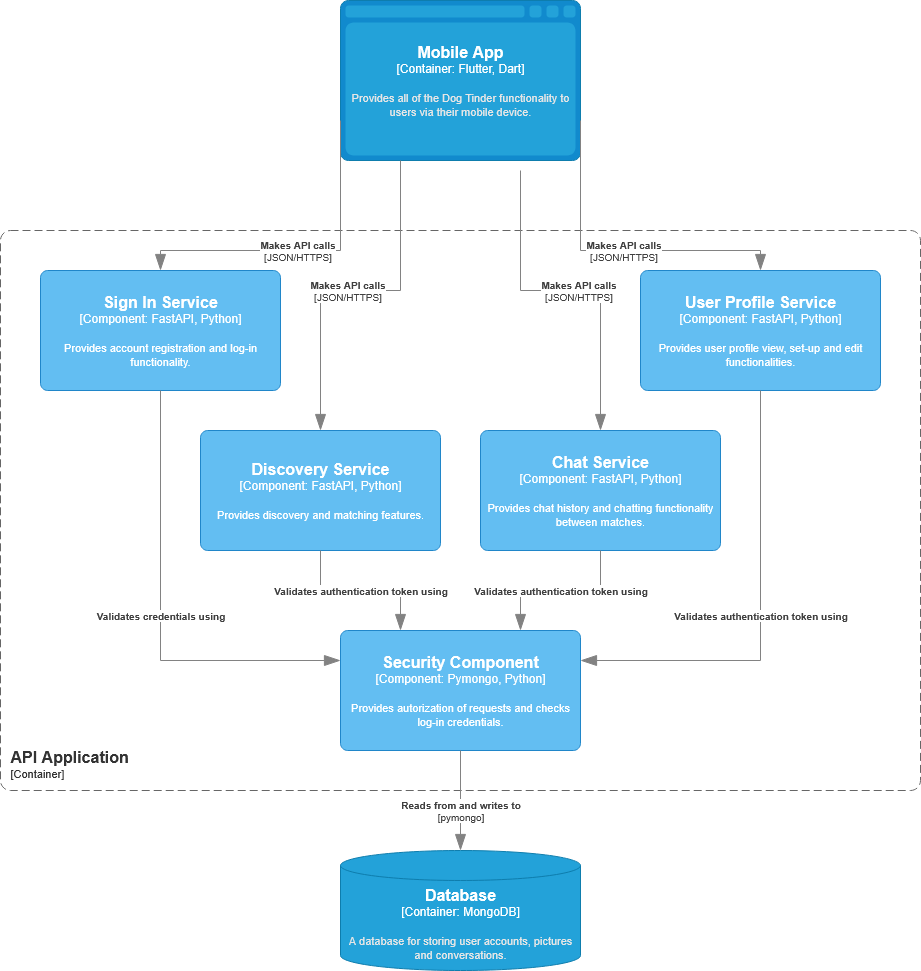

The diagram above was exported from draw.io. Its source (the exported page's mxGraphModel, read from the mxfile embedded in the PNG):
<mxGraphModel dx="2253" dy="779" grid="1" gridSize="10" guides="1" tooltips="1" connect="1" arrows="1" fold="1" page="1" pageScale="1" pageWidth="827" pageHeight="1169" math="0" shadow="0">
  <root>
    <mxCell id="0" />
    <mxCell id="1" parent="0" />
    <object placeholders="1" c4Name="API Application" c4Type="ContainerScopeBoundary" c4Application="Container" label="&lt;font style=&quot;font-size: 16px&quot;&gt;&lt;b&gt;&lt;div style=&quot;text-align: left&quot;&gt;%c4Name%&lt;/div&gt;&lt;/b&gt;&lt;/font&gt;&lt;div style=&quot;text-align: left&quot;&gt;[%c4Application%]&lt;/div&gt;" id="bct70wOqCResGdB8uTtw-1">
      <mxCell style="rounded=1;fontSize=11;whiteSpace=wrap;html=1;dashed=1;arcSize=20;fillColor=none;strokeColor=#666666;fontColor=#333333;labelBackgroundColor=none;align=left;verticalAlign=bottom;labelBorderColor=none;spacingTop=0;spacing=10;dashPattern=8 4;metaEdit=1;rotatable=0;perimeter=rectanglePerimeter;noLabel=0;labelPadding=0;allowArrows=0;connectable=0;expand=0;recursiveResize=0;editable=1;pointerEvents=0;absoluteArcSize=1;points=[[0.25,0,0],[0.5,0,0],[0.75,0,0],[1,0.25,0],[1,0.5,0],[1,0.75,0],[0.75,1,0],[0.5,1,0],[0.25,1,0],[0,0.75,0],[0,0.5,0],[0,0.25,0]];" vertex="1" parent="1">
        <mxGeometry x="-120" y="280" width="920" height="560" as="geometry" />
      </mxCell>
    </object>
    <object placeholders="1" c4Name="Sign In Service" c4Type="Component" c4Technology="FastAPI, Python" c4Description="Provides account registration and log-in functionality." label="&lt;font style=&quot;font-size: 16px&quot;&gt;&lt;b&gt;%c4Name%&lt;/b&gt;&lt;/font&gt;&lt;div&gt;[%c4Type%: %c4Technology%]&lt;/div&gt;&lt;br&gt;&lt;div&gt;&lt;font style=&quot;font-size: 11px&quot;&gt;%c4Description%&lt;/font&gt;&lt;/div&gt;" id="bct70wOqCResGdB8uTtw-2">
      <mxCell style="rounded=1;whiteSpace=wrap;html=1;labelBackgroundColor=none;fillColor=#63BEF2;fontColor=#ffffff;align=center;arcSize=6;strokeColor=#2086C9;metaEdit=1;resizable=0;points=[[0.25,0,0],[0.5,0,0],[0.75,0,0],[1,0.25,0],[1,0.5,0],[1,0.75,0],[0.75,1,0],[0.5,1,0],[0.25,1,0],[0,0.75,0],[0,0.5,0],[0,0.25,0]];" vertex="1" parent="1">
        <mxGeometry x="-80" y="320" width="240" height="120" as="geometry" />
      </mxCell>
    </object>
    <object placeholders="1" c4Name="Chat Service" c4Type="Component" c4Technology="FastAPI, Python" c4Description="Provides chat history and chatting functionality between matches." label="&lt;font style=&quot;font-size: 16px&quot;&gt;&lt;b&gt;%c4Name%&lt;/b&gt;&lt;/font&gt;&lt;div&gt;[%c4Type%: %c4Technology%]&lt;/div&gt;&lt;br&gt;&lt;div&gt;&lt;font style=&quot;font-size: 11px&quot;&gt;%c4Description%&lt;/font&gt;&lt;/div&gt;" id="bct70wOqCResGdB8uTtw-3">
      <mxCell style="rounded=1;whiteSpace=wrap;html=1;labelBackgroundColor=none;fillColor=#63BEF2;fontColor=#ffffff;align=center;arcSize=6;strokeColor=#2086C9;metaEdit=1;resizable=0;points=[[0.25,0,0],[0.5,0,0],[0.75,0,0],[1,0.25,0],[1,0.5,0],[1,0.75,0],[0.75,1,0],[0.5,1,0],[0.25,1,0],[0,0.75,0],[0,0.5,0],[0,0.25,0]];" vertex="1" parent="1">
        <mxGeometry x="360" y="480" width="240" height="120" as="geometry" />
      </mxCell>
    </object>
    <object placeholders="1" c4Name="Mobile App" c4Type="Container" c4Technology="Flutter, Dart" c4Description="Provides all of the Dog Tinder functionality to users via their mobile device." label="&lt;font style=&quot;font-size: 16px&quot;&gt;&lt;b&gt;%c4Name%&lt;/b&gt;&lt;/font&gt;&lt;div&gt;[%c4Type%:&amp;nbsp;%c4Technology%]&lt;/div&gt;&lt;br&gt;&lt;div&gt;&lt;font style=&quot;font-size: 11px&quot;&gt;&lt;font color=&quot;#E6E6E6&quot;&gt;%c4Description%&lt;/font&gt;&lt;/div&gt;" id="bct70wOqCResGdB8uTtw-19">
      <mxCell style="shape=mxgraph.c4.webBrowserContainer2;whiteSpace=wrap;html=1;boundedLbl=1;rounded=0;labelBackgroundColor=none;strokeColor=#118ACD;fillColor=#23A2D9;strokeColor=#118ACD;strokeColor2=#0E7DAD;fontSize=12;fontColor=#ffffff;align=center;metaEdit=1;points=[[0.5,0,0],[1,0.25,0],[1,0.5,0],[1,0.75,0],[0.5,1,0],[0,0.75,0],[0,0.5,0],[0,0.25,0]];resizable=0;" vertex="1" parent="1">
        <mxGeometry x="220" y="50" width="240" height="160" as="geometry" />
      </mxCell>
    </object>
    <object placeholders="1" c4Name="Database" c4Type="Container" c4Technology="MongoDB" c4Description="A database for storing user accounts, pictures and conversations." label="&lt;font style=&quot;font-size: 16px&quot;&gt;&lt;b&gt;%c4Name%&lt;/b&gt;&lt;/font&gt;&lt;div&gt;[%c4Type%:&amp;nbsp;%c4Technology%]&lt;/div&gt;&lt;br&gt;&lt;div&gt;&lt;font style=&quot;font-size: 11px&quot;&gt;&lt;font color=&quot;#E6E6E6&quot;&gt;%c4Description%&lt;/font&gt;&lt;/div&gt;" id="bct70wOqCResGdB8uTtw-21">
      <mxCell style="shape=cylinder3;size=15;whiteSpace=wrap;html=1;boundedLbl=1;rounded=0;labelBackgroundColor=none;fillColor=#23A2D9;fontSize=12;fontColor=#ffffff;align=center;strokeColor=#0E7DAD;metaEdit=1;points=[[0.5,0,0],[1,0.25,0],[1,0.5,0],[1,0.75,0],[0.5,1,0],[0,0.75,0],[0,0.5,0],[0,0.25,0]];resizable=0;" vertex="1" parent="1">
        <mxGeometry x="220" y="900" width="240" height="120" as="geometry" />
      </mxCell>
    </object>
    <object placeholders="1" c4Name="Discovery Service" c4Type="Component" c4Technology="FastAPI, Python" c4Description="Provides discovery and matching features." label="&lt;font style=&quot;font-size: 16px&quot;&gt;&lt;b&gt;%c4Name%&lt;/b&gt;&lt;/font&gt;&lt;div&gt;[%c4Type%: %c4Technology%]&lt;/div&gt;&lt;br&gt;&lt;div&gt;&lt;font style=&quot;font-size: 11px&quot;&gt;%c4Description%&lt;/font&gt;&lt;/div&gt;" id="bct70wOqCResGdB8uTtw-22">
      <mxCell style="rounded=1;whiteSpace=wrap;html=1;labelBackgroundColor=none;fillColor=#63BEF2;fontColor=#ffffff;align=center;arcSize=6;strokeColor=#2086C9;metaEdit=1;resizable=0;points=[[0.25,0,0],[0.5,0,0],[0.75,0,0],[1,0.25,0],[1,0.5,0],[1,0.75,0],[0.75,1,0],[0.5,1,0],[0.25,1,0],[0,0.75,0],[0,0.5,0],[0,0.25,0]];" vertex="1" parent="1">
        <mxGeometry x="80" y="480" width="240" height="120" as="geometry" />
      </mxCell>
    </object>
    <object placeholders="1" c4Name="User Profile Service" c4Type="Component" c4Technology="FastAPI, Python" c4Description="Provides user profile view, set-up and edit functionalities." label="&lt;font style=&quot;font-size: 16px&quot;&gt;&lt;b&gt;%c4Name%&lt;/b&gt;&lt;/font&gt;&lt;div&gt;[%c4Type%: %c4Technology%]&lt;/div&gt;&lt;br&gt;&lt;div&gt;&lt;font style=&quot;font-size: 11px&quot;&gt;%c4Description%&lt;/font&gt;&lt;/div&gt;" id="bct70wOqCResGdB8uTtw-23">
      <mxCell style="rounded=1;whiteSpace=wrap;html=1;labelBackgroundColor=none;fillColor=#63BEF2;fontColor=#ffffff;align=center;arcSize=6;strokeColor=#2086C9;metaEdit=1;resizable=0;points=[[0.25,0,0],[0.5,0,0],[0.75,0,0],[1,0.25,0],[1,0.5,0],[1,0.75,0],[0.75,1,0],[0.5,1,0],[0.25,1,0],[0,0.75,0],[0,0.5,0],[0,0.25,0]];" vertex="1" parent="1">
        <mxGeometry x="520" y="320" width="240" height="120" as="geometry" />
      </mxCell>
    </object>
    <object placeholders="1" c4Name="Security Component" c4Type="Component" c4Technology="Pymongo, Python" c4Description="Provides autorization of requests and checks log-in credentials." label="&lt;font style=&quot;font-size: 16px&quot;&gt;&lt;b&gt;%c4Name%&lt;/b&gt;&lt;/font&gt;&lt;div&gt;[%c4Type%: %c4Technology%]&lt;/div&gt;&lt;br&gt;&lt;div&gt;&lt;font style=&quot;font-size: 11px&quot;&gt;%c4Description%&lt;/font&gt;&lt;/div&gt;" id="bct70wOqCResGdB8uTtw-25">
      <mxCell style="rounded=1;whiteSpace=wrap;html=1;labelBackgroundColor=none;fillColor=#63BEF2;fontColor=#ffffff;align=center;arcSize=6;strokeColor=#2086C9;metaEdit=1;resizable=0;points=[[0.25,0,0],[0.5,0,0],[0.75,0,0],[1,0.25,0],[1,0.5,0],[1,0.75,0],[0.75,1,0],[0.5,1,0],[0.25,1,0],[0,0.75,0],[0,0.5,0],[0,0.25,0]];" vertex="1" parent="1">
        <mxGeometry x="220" y="680" width="240" height="120" as="geometry" />
      </mxCell>
    </object>
    <object placeholders="1" c4Type="Relationship" c4Technology="pymongo" c4Description="Reads from and writes to" label="&lt;div style=&quot;text-align: left&quot;&gt;&lt;div style=&quot;text-align: center&quot;&gt;&lt;b&gt;%c4Description%&lt;/b&gt;&lt;/div&gt;&lt;div style=&quot;text-align: center&quot;&gt;[%c4Technology%]&lt;/div&gt;&lt;/div&gt;" id="bct70wOqCResGdB8uTtw-26">
      <mxCell style="endArrow=blockThin;html=1;fontSize=10;fontColor=#404040;strokeWidth=1;endFill=1;strokeColor=#828282;elbow=vertical;metaEdit=1;endSize=14;startSize=14;jumpStyle=arc;jumpSize=16;rounded=0;edgeStyle=orthogonalEdgeStyle;exitX=0.5;exitY=1;exitDx=0;exitDy=0;exitPerimeter=0;entryX=0.5;entryY=0;entryDx=0;entryDy=0;entryPerimeter=0;" edge="1" parent="1" source="bct70wOqCResGdB8uTtw-25" target="bct70wOqCResGdB8uTtw-21">
        <mxGeometry x="0.2" width="240" relative="1" as="geometry">
          <mxPoint x="340" y="920" as="sourcePoint" />
          <mxPoint x="160" y="920" as="targetPoint" />
          <mxPoint as="offset" />
        </mxGeometry>
      </mxCell>
    </object>
    <object placeholders="1" c4Type="Relationship" c4Description="Validates authentication token using" label="&lt;div style=&quot;text-align: left&quot;&gt;&lt;div style=&quot;text-align: center&quot;&gt;&lt;b&gt;%c4Description%&lt;/b&gt;&lt;/div&gt;" id="bct70wOqCResGdB8uTtw-27">
      <mxCell style="endArrow=blockThin;html=1;fontSize=10;fontColor=#404040;strokeWidth=1;endFill=1;strokeColor=#828282;elbow=vertical;metaEdit=1;endSize=14;startSize=14;jumpStyle=arc;jumpSize=16;rounded=0;edgeStyle=orthogonalEdgeStyle;exitX=0.5;exitY=1;exitDx=0;exitDy=0;exitPerimeter=0;entryX=0.25;entryY=0;entryDx=0;entryDy=0;entryPerimeter=0;" edge="1" parent="1" source="bct70wOqCResGdB8uTtw-22" target="bct70wOqCResGdB8uTtw-25">
        <mxGeometry width="240" relative="1" as="geometry">
          <mxPoint x="290" y="600" as="sourcePoint" />
          <mxPoint x="530" y="600" as="targetPoint" />
        </mxGeometry>
      </mxCell>
    </object>
    <object placeholders="1" c4Type="Relationship" c4Description="Validates authentication token using" label="&lt;div style=&quot;text-align: left&quot;&gt;&lt;div style=&quot;text-align: center&quot;&gt;&lt;b&gt;%c4Description%&lt;/b&gt;&lt;/div&gt;" id="bct70wOqCResGdB8uTtw-28">
      <mxCell style="endArrow=blockThin;html=1;fontSize=10;fontColor=#404040;strokeWidth=1;endFill=1;strokeColor=#828282;elbow=vertical;metaEdit=1;endSize=14;startSize=14;jumpStyle=arc;jumpSize=16;rounded=0;edgeStyle=orthogonalEdgeStyle;exitX=0.5;exitY=1;exitDx=0;exitDy=0;exitPerimeter=0;entryX=0.75;entryY=0;entryDx=0;entryDy=0;entryPerimeter=0;" edge="1" parent="1" source="bct70wOqCResGdB8uTtw-3" target="bct70wOqCResGdB8uTtw-25">
        <mxGeometry width="240" relative="1" as="geometry">
          <mxPoint x="520" y="650" as="sourcePoint" />
          <mxPoint x="600" y="730" as="targetPoint" />
        </mxGeometry>
      </mxCell>
    </object>
    <object placeholders="1" c4Type="Relationship" c4Description="Validates authentication token using" label="&lt;div style=&quot;text-align: left&quot;&gt;&lt;div style=&quot;text-align: center&quot;&gt;&lt;b&gt;%c4Description%&lt;/b&gt;&lt;/div&gt;" id="bct70wOqCResGdB8uTtw-29">
      <mxCell style="endArrow=blockThin;html=1;fontSize=10;fontColor=#404040;strokeWidth=1;endFill=1;strokeColor=#828282;elbow=vertical;metaEdit=1;endSize=14;startSize=14;jumpStyle=arc;jumpSize=16;rounded=0;edgeStyle=orthogonalEdgeStyle;exitX=0.5;exitY=1;exitDx=0;exitDy=0;exitPerimeter=0;entryX=1;entryY=0.25;entryDx=0;entryDy=0;entryPerimeter=0;" edge="1" parent="1" source="bct70wOqCResGdB8uTtw-23" target="bct70wOqCResGdB8uTtw-25">
        <mxGeometry width="240" relative="1" as="geometry">
          <mxPoint x="700" y="690" as="sourcePoint" />
          <mxPoint x="620" y="770" as="targetPoint" />
        </mxGeometry>
      </mxCell>
    </object>
    <object placeholders="1" c4Type="Relationship" c4Description="Validates credentials using" label="&lt;div style=&quot;text-align: left&quot;&gt;&lt;div style=&quot;text-align: center&quot;&gt;&lt;b&gt;%c4Description%&lt;/b&gt;&lt;/div&gt;" id="bct70wOqCResGdB8uTtw-30">
      <mxCell style="endArrow=blockThin;html=1;fontSize=10;fontColor=#404040;strokeWidth=1;endFill=1;strokeColor=#828282;elbow=vertical;metaEdit=1;endSize=14;startSize=14;jumpStyle=arc;jumpSize=16;rounded=0;edgeStyle=orthogonalEdgeStyle;exitX=0.5;exitY=1;exitDx=0;exitDy=0;exitPerimeter=0;entryX=0;entryY=0.25;entryDx=0;entryDy=0;entryPerimeter=0;" edge="1" parent="1" source="bct70wOqCResGdB8uTtw-2" target="bct70wOqCResGdB8uTtw-25">
        <mxGeometry width="240" relative="1" as="geometry">
          <mxPoint x="250" y="710" as="sourcePoint" />
          <mxPoint x="70" y="980" as="targetPoint" />
        </mxGeometry>
      </mxCell>
    </object>
    <object placeholders="1" c4Type="Relationship" c4Technology="JSON/HTTPS" c4Description="Makes API calls" label="&lt;div style=&quot;text-align: left&quot;&gt;&lt;div style=&quot;text-align: center&quot;&gt;&lt;b&gt;%c4Description%&lt;/b&gt;&lt;/div&gt;&lt;div style=&quot;text-align: center&quot;&gt;[%c4Technology%]&lt;/div&gt;&lt;/div&gt;" id="bct70wOqCResGdB8uTtw-31">
      <mxCell style="endArrow=blockThin;html=1;fontSize=10;fontColor=#404040;strokeWidth=1;endFill=1;strokeColor=#828282;elbow=vertical;metaEdit=1;endSize=14;startSize=14;jumpStyle=arc;jumpSize=16;rounded=0;edgeStyle=orthogonalEdgeStyle;exitX=0.25;exitY=1;exitDx=0;exitDy=0;exitPerimeter=0;entryX=0.5;entryY=0;entryDx=0;entryDy=0;entryPerimeter=0;" edge="1" parent="1" source="bct70wOqCResGdB8uTtw-19" target="bct70wOqCResGdB8uTtw-22">
        <mxGeometry x="0.0485" width="240" relative="1" as="geometry">
          <mxPoint x="300" y="360" as="sourcePoint" />
          <mxPoint x="480" y="695" as="targetPoint" />
          <mxPoint as="offset" />
          <Array as="points">
            <mxPoint x="280" y="340" />
            <mxPoint x="200" y="340" />
          </Array>
        </mxGeometry>
      </mxCell>
    </object>
    <object placeholders="1" c4Type="Relationship" c4Technology="JSON/HTTPS" c4Description="Makes API calls" label="&lt;div style=&quot;text-align: left&quot;&gt;&lt;div style=&quot;text-align: center&quot;&gt;&lt;b&gt;%c4Description%&lt;/b&gt;&lt;/div&gt;&lt;div style=&quot;text-align: center&quot;&gt;[%c4Technology%]&lt;/div&gt;&lt;/div&gt;" id="bct70wOqCResGdB8uTtw-32">
      <mxCell style="endArrow=blockThin;html=1;fontSize=10;fontColor=#404040;strokeWidth=1;endFill=1;strokeColor=#828282;elbow=vertical;metaEdit=1;endSize=14;startSize=14;jumpStyle=arc;jumpSize=16;rounded=0;edgeStyle=orthogonalEdgeStyle;entryX=0.5;entryY=0;entryDx=0;entryDy=0;entryPerimeter=0;" edge="1" parent="1" target="bct70wOqCResGdB8uTtw-3">
        <mxGeometry x="0.0485" width="240" relative="1" as="geometry">
          <mxPoint x="400" y="220" as="sourcePoint" />
          <mxPoint x="390" y="630" as="targetPoint" />
          <mxPoint as="offset" />
          <Array as="points">
            <mxPoint x="400" y="340" />
            <mxPoint x="480" y="340" />
          </Array>
        </mxGeometry>
      </mxCell>
    </object>
    <object placeholders="1" c4Type="Relationship" c4Technology="JSON/HTTPS" c4Description="Makes API calls" label="&lt;div style=&quot;text-align: left&quot;&gt;&lt;div style=&quot;text-align: center&quot;&gt;&lt;b&gt;%c4Description%&lt;/b&gt;&lt;/div&gt;&lt;div style=&quot;text-align: center&quot;&gt;[%c4Technology%]&lt;/div&gt;&lt;/div&gt;" id="bct70wOqCResGdB8uTtw-33">
      <mxCell style="endArrow=blockThin;html=1;fontSize=10;fontColor=#404040;strokeWidth=1;endFill=1;strokeColor=#828282;elbow=vertical;metaEdit=1;endSize=14;startSize=14;jumpStyle=arc;jumpSize=16;rounded=0;edgeStyle=orthogonalEdgeStyle;entryX=0.5;entryY=0;entryDx=0;entryDy=0;entryPerimeter=0;exitX=1;exitY=0.75;exitDx=0;exitDy=0;exitPerimeter=0;" edge="1" parent="1" source="bct70wOqCResGdB8uTtw-19" target="bct70wOqCResGdB8uTtw-23">
        <mxGeometry x="0.0485" width="240" relative="1" as="geometry">
          <mxPoint x="520" y="120" as="sourcePoint" />
          <mxPoint x="600" y="380" as="targetPoint" />
          <mxPoint as="offset" />
          <Array as="points">
            <mxPoint x="460" y="300" />
            <mxPoint x="640" y="300" />
          </Array>
        </mxGeometry>
      </mxCell>
    </object>
    <object placeholders="1" c4Type="Relationship" c4Technology="JSON/HTTPS" c4Description="Makes API calls" label="&lt;div style=&quot;text-align: left&quot;&gt;&lt;div style=&quot;text-align: center&quot;&gt;&lt;b&gt;%c4Description%&lt;/b&gt;&lt;/div&gt;&lt;div style=&quot;text-align: center&quot;&gt;[%c4Technology%]&lt;/div&gt;&lt;/div&gt;" id="bct70wOqCResGdB8uTtw-35">
      <mxCell style="endArrow=blockThin;html=1;fontSize=10;fontColor=#404040;strokeWidth=1;endFill=1;strokeColor=#828282;elbow=vertical;metaEdit=1;endSize=14;startSize=14;jumpStyle=arc;jumpSize=16;rounded=0;edgeStyle=orthogonalEdgeStyle;entryX=0.5;entryY=0;entryDx=0;entryDy=0;entryPerimeter=0;exitX=0;exitY=0.75;exitDx=0;exitDy=0;exitPerimeter=0;" edge="1" parent="1" source="bct70wOqCResGdB8uTtw-19" target="bct70wOqCResGdB8uTtw-2">
        <mxGeometry x="0.0485" width="240" relative="1" as="geometry">
          <mxPoint x="-10" y="70" as="sourcePoint" />
          <mxPoint x="170" y="220" as="targetPoint" />
          <mxPoint as="offset" />
          <Array as="points">
            <mxPoint x="220" y="300" />
            <mxPoint x="40" y="300" />
          </Array>
        </mxGeometry>
      </mxCell>
    </object>
  </root>
</mxGraphModel>